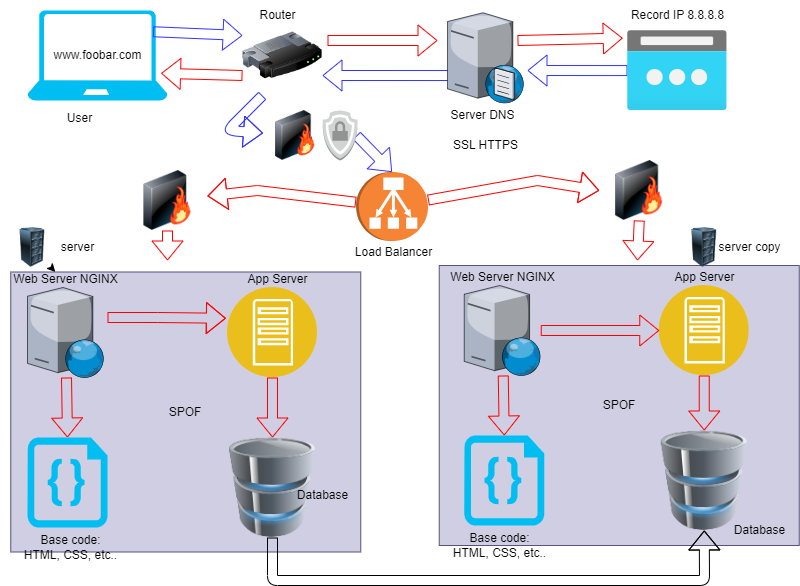

The diagram above was exported from draw.io. Its source (the exported page's mxGraphModel, read from the mxfile embedded in the PNG):
<mxGraphModel dx="832" dy="469" grid="1" gridSize="10" guides="1" tooltips="1" connect="1" arrows="1" fold="1" page="1" pageScale="1" pageWidth="827" pageHeight="1169" background="#ffffff" math="0" shadow="0">
  <root>
    <mxCell id="0" />
    <mxCell id="1" parent="0" />
    <mxCell id="2" value="" style="verticalLabelPosition=bottom;html=1;verticalAlign=top;align=center;strokeColor=none;fillColor=#00BEF2;shape=mxgraph.azure.laptop;pointerEvents=1;" parent="1" vertex="1">
      <mxGeometry x="30" y="20" width="140" height="90" as="geometry" />
    </mxCell>
    <mxCell id="40" style="edgeStyle=none;shape=flexArrow;html=1;strokeColor=#3333FF;fontColor=#000000;exitX=0.897;exitY=0.236;exitDx=0;exitDy=0;exitPerimeter=0;entryX=0;entryY=0.25;entryDx=0;entryDy=0;" parent="1" source="2" target="6" edge="1">
      <mxGeometry relative="1" as="geometry" />
    </mxCell>
    <mxCell id="4" value="www.foobar.com" style="text;html=1;align=center;verticalAlign=middle;resizable=0;points=[];autosize=1;strokeColor=none;fillColor=none;fontColor=#000000;" parent="1" vertex="1">
      <mxGeometry x="45" y="50" width="110" height="30" as="geometry" />
    </mxCell>
    <mxCell id="34" style="edgeStyle=none;shape=flexArrow;html=1;strokeColor=#FF0000;fontColor=#000000;" parent="1" source="5" target="61" edge="1">
      <mxGeometry relative="1" as="geometry">
        <Array as="points">
          <mxPoint x="260" y="200" />
        </Array>
      </mxGeometry>
    </mxCell>
    <mxCell id="35" style="edgeStyle=none;shape=flexArrow;html=1;strokeColor=#FF0000;fontColor=#000000;entryX=0;entryY=0.5;entryDx=0;entryDy=0;" parent="1" source="5" edge="1" target="66">
      <mxGeometry relative="1" as="geometry">
        <mxPoint x="600" y="230" as="targetPoint" />
        <Array as="points">
          <mxPoint x="540" y="190" />
        </Array>
      </mxGeometry>
    </mxCell>
    <mxCell id="5" value="" style="outlineConnect=0;dashed=0;verticalLabelPosition=bottom;verticalAlign=top;align=center;html=1;shape=mxgraph.aws3.classic_load_balancer;fillColor=#F58534;gradientColor=none;fontColor=#000000;rotation=90;" parent="1" vertex="1">
      <mxGeometry x="360" y="180" width="69" height="72" as="geometry" />
    </mxCell>
    <mxCell id="39" style="edgeStyle=none;shape=flexArrow;html=1;strokeColor=#3333FF;fontColor=#000000;exitX=0.25;exitY=1;exitDx=0;exitDy=0;" parent="1" source="6" target="67" edge="1">
      <mxGeometry relative="1" as="geometry">
        <mxPoint x="260" y="140" as="targetPoint" />
        <Array as="points">
          <mxPoint x="230" y="140" />
        </Array>
      </mxGeometry>
    </mxCell>
    <mxCell id="42" style="edgeStyle=none;shape=flexArrow;html=1;strokeColor=#FF0000;fontColor=#000000;" parent="1" edge="1">
      <mxGeometry relative="1" as="geometry">
        <mxPoint x="330" y="50" as="sourcePoint" />
        <mxPoint x="440" y="50" as="targetPoint" />
      </mxGeometry>
    </mxCell>
    <mxCell id="43" style="edgeStyle=none;shape=flexArrow;html=1;entryX=0.954;entryY=0.698;entryDx=0;entryDy=0;entryPerimeter=0;strokeColor=#FF0000;fontColor=#000000;exitX=0;exitY=0.75;exitDx=0;exitDy=0;" parent="1" source="6" target="2" edge="1">
      <mxGeometry relative="1" as="geometry" />
    </mxCell>
    <mxCell id="6" value="" style="image;html=1;image=img/lib/clip_art/networking/Router_128x128.png;fontColor=#000000;" parent="1" vertex="1">
      <mxGeometry x="245" y="25" width="80" height="80" as="geometry" />
    </mxCell>
    <mxCell id="36" style="edgeStyle=none;shape=flexArrow;html=1;entryX=-0.048;entryY=0.092;entryDx=0;entryDy=0;entryPerimeter=0;strokeColor=#FF0000;fontColor=#000000;" parent="1" target="8" edge="1">
      <mxGeometry relative="1" as="geometry">
        <mxPoint x="520" y="50" as="sourcePoint" />
      </mxGeometry>
    </mxCell>
    <mxCell id="38" style="edgeStyle=none;shape=flexArrow;html=1;entryX=1;entryY=0.75;entryDx=0;entryDy=0;strokeColor=#3333FF;fontColor=#000000;exitX=0.131;exitY=0.703;exitDx=0;exitDy=0;exitPerimeter=0;" parent="1" source="7" target="6" edge="1">
      <mxGeometry relative="1" as="geometry">
        <mxPoint x="440" y="85" as="sourcePoint" />
      </mxGeometry>
    </mxCell>
    <mxCell id="7" value="" style="verticalLabelPosition=bottom;sketch=0;aspect=fixed;html=1;verticalAlign=top;strokeColor=none;align=center;outlineConnect=0;shape=mxgraph.citrix.dns_server;fontColor=#000000;" parent="1" vertex="1">
      <mxGeometry x="450" y="20" width="76.5" height="92.5" as="geometry" />
    </mxCell>
    <mxCell id="37" style="edgeStyle=none;shape=flexArrow;html=1;strokeColor=#3333FF;fontColor=#000000;" parent="1" source="8" edge="1">
      <mxGeometry relative="1" as="geometry">
        <mxPoint x="530" y="80" as="targetPoint" />
      </mxGeometry>
    </mxCell>
    <mxCell id="8" value="" style="aspect=fixed;html=1;points=[];align=center;image;fontSize=12;image=img/lib/azure2/networking/Public_IP_Addresses.svg;fontColor=#000000;" parent="1" vertex="1">
      <mxGeometry x="630" y="40.25" width="99.69" height="79.75" as="geometry" />
    </mxCell>
    <mxCell id="9" value="SPOF" style="rounded=0;whiteSpace=wrap;html=1;fillColor=#d0cee2;strokeColor=#56517e;" parent="1" vertex="1">
      <mxGeometry x="13.25" y="281.5" width="350" height="280" as="geometry" />
    </mxCell>
    <mxCell id="10" value="SPOF" style="rounded=0;whiteSpace=wrap;html=1;fillColor=#d0cee2;strokeColor=#56517e;" parent="1" vertex="1">
      <mxGeometry x="441.75" y="275" width="360" height="280" as="geometry" />
    </mxCell>
    <mxCell id="12" value="" style="edgeStyle=none;html=1;fontColor=#000000;" parent="1" source="11" target="9" edge="1">
      <mxGeometry relative="1" as="geometry" />
    </mxCell>
    <mxCell id="11" value="" style="image;html=1;image=img/lib/clip_art/computers/Server_Rack_128x128.png;fontColor=#000000;" parent="1" vertex="1">
      <mxGeometry x="10" y="237" width="50" height="40" as="geometry" />
    </mxCell>
    <mxCell id="13" value="server" style="text;html=1;align=center;verticalAlign=middle;resizable=0;points=[];autosize=1;strokeColor=none;fillColor=none;fontColor=#000000;" parent="1" vertex="1">
      <mxGeometry x="50" y="242" width="60" height="30" as="geometry" />
    </mxCell>
    <mxCell id="16" value="" style="image;html=1;image=img/lib/clip_art/computers/Server_Rack_128x128.png;fontColor=#000000;" parent="1" vertex="1">
      <mxGeometry x="681.75" y="237" width="50" height="40" as="geometry" />
    </mxCell>
    <mxCell id="17" value="server copy" style="text;html=1;align=center;verticalAlign=middle;resizable=0;points=[];autosize=1;strokeColor=none;fillColor=none;fontColor=#000000;" parent="1" vertex="1">
      <mxGeometry x="706.75" y="242" width="90" height="30" as="geometry" />
    </mxCell>
    <mxCell id="26" style="edgeStyle=none;html=1;entryX=-0.018;entryY=0.342;entryDx=0;entryDy=0;fontColor=#000000;entryPerimeter=0;shape=flexArrow;strokeColor=#FF0000;" parent="1" target="20" edge="1">
      <mxGeometry relative="1" as="geometry">
        <Array as="points">
          <mxPoint x="160" y="327" />
        </Array>
        <mxPoint x="110" y="327" as="sourcePoint" />
      </mxGeometry>
    </mxCell>
    <mxCell id="29" style="edgeStyle=none;shape=flexArrow;html=1;entryX=0.5;entryY=0;entryDx=0;entryDy=0;entryPerimeter=0;strokeColor=#FF0000;fontColor=#000000;" parent="1" source="18" target="22" edge="1">
      <mxGeometry relative="1" as="geometry" />
    </mxCell>
    <mxCell id="18" value="" style="verticalLabelPosition=bottom;sketch=0;aspect=fixed;html=1;verticalAlign=top;strokeColor=none;align=center;outlineConnect=0;shape=mxgraph.citrix.web_server;fontColor=#000000;" parent="1" vertex="1">
      <mxGeometry x="30" y="297" width="76.5" height="90" as="geometry" />
    </mxCell>
    <mxCell id="31" style="edgeStyle=none;shape=flexArrow;html=1;entryX=0.5;entryY=0;entryDx=0;entryDy=0;entryPerimeter=0;strokeColor=#FF0000;fontColor=#000000;" parent="1" source="19" target="23" edge="1">
      <mxGeometry relative="1" as="geometry" />
    </mxCell>
    <mxCell id="32" style="edgeStyle=none;shape=flexArrow;html=1;strokeColor=#FF0000;fontColor=#000000;" parent="1" source="19" target="21" edge="1">
      <mxGeometry relative="1" as="geometry" />
    </mxCell>
    <mxCell id="19" value="" style="verticalLabelPosition=bottom;sketch=0;aspect=fixed;html=1;verticalAlign=top;strokeColor=none;align=center;outlineConnect=0;shape=mxgraph.citrix.web_server;fontColor=#000000;" parent="1" vertex="1">
      <mxGeometry x="466.75" y="295" width="76.5" height="90" as="geometry" />
    </mxCell>
    <mxCell id="28" style="edgeStyle=none;html=1;entryX=0.5;entryY=0;entryDx=0;entryDy=0;fontColor=#000000;shape=flexArrow;strokeColor=#FF0000;" parent="1" source="20" target="24" edge="1">
      <mxGeometry relative="1" as="geometry" />
    </mxCell>
    <mxCell id="20" value="" style="aspect=fixed;perimeter=ellipsePerimeter;html=1;align=center;shadow=0;dashed=0;fontColor=#4277BB;labelBackgroundColor=#ffffff;fontSize=12;spacingTop=3;image;image=img/lib/ibm/applications/app_server.svg;" parent="1" vertex="1">
      <mxGeometry x="230" y="297" width="90" height="90" as="geometry" />
    </mxCell>
    <mxCell id="33" style="edgeStyle=none;shape=flexArrow;html=1;entryX=0.5;entryY=0;entryDx=0;entryDy=0;strokeColor=#FF0000;fontColor=#000000;" parent="1" source="21" target="25" edge="1">
      <mxGeometry relative="1" as="geometry" />
    </mxCell>
    <mxCell id="21" value="" style="aspect=fixed;perimeter=ellipsePerimeter;html=1;align=center;shadow=0;dashed=0;fontColor=#4277BB;labelBackgroundColor=#ffffff;fontSize=12;spacingTop=3;image;image=img/lib/ibm/applications/app_server.svg;" parent="1" vertex="1">
      <mxGeometry x="661.75" y="295" width="90" height="90" as="geometry" />
    </mxCell>
    <mxCell id="22" value="" style="verticalLabelPosition=bottom;html=1;verticalAlign=top;align=center;strokeColor=none;fillColor=#00BEF2;shape=mxgraph.azure.code_file;pointerEvents=1;fontColor=#000000;" parent="1" vertex="1">
      <mxGeometry x="30" y="447" width="80" height="90" as="geometry" />
    </mxCell>
    <mxCell id="23" value="" style="verticalLabelPosition=bottom;html=1;verticalAlign=top;align=center;strokeColor=none;fillColor=#00BEF2;shape=mxgraph.azure.code_file;pointerEvents=1;fontColor=#000000;" parent="1" vertex="1">
      <mxGeometry x="466.75" y="445" width="80" height="90" as="geometry" />
    </mxCell>
    <mxCell id="30" style="edgeStyle=none;shape=flexArrow;html=1;strokeColor=#000000;fontColor=#000000;entryX=0.5;entryY=1;entryDx=0;entryDy=0;" parent="1" source="24" target="25" edge="1">
      <mxGeometry relative="1" as="geometry">
        <mxPoint x="720" y="560" as="targetPoint" />
        <Array as="points">
          <mxPoint x="275" y="590" />
          <mxPoint x="707" y="590" />
        </Array>
      </mxGeometry>
    </mxCell>
    <mxCell id="24" value="" style="image;html=1;image=img/lib/clip_art/computers/Database_128x128.png;fontColor=#000000;" parent="1" vertex="1">
      <mxGeometry x="225" y="447" width="100" height="100" as="geometry" />
    </mxCell>
    <mxCell id="25" value="" style="image;html=1;image=img/lib/clip_art/computers/Database_128x128.png;fontColor=#000000;" parent="1" vertex="1">
      <mxGeometry x="656.75" y="440" width="100" height="100" as="geometry" />
    </mxCell>
    <mxCell id="44" value="User" style="text;html=1;align=center;verticalAlign=middle;resizable=0;points=[];autosize=1;strokeColor=none;fillColor=none;fontColor=#000000;" parent="1" vertex="1">
      <mxGeometry x="56.5" y="112.5" width="50" height="30" as="geometry" />
    </mxCell>
    <mxCell id="45" value="Router" style="text;html=1;align=center;verticalAlign=middle;resizable=0;points=[];autosize=1;strokeColor=none;fillColor=none;fontColor=#000000;" parent="1" vertex="1">
      <mxGeometry x="250" y="10" width="60" height="30" as="geometry" />
    </mxCell>
    <mxCell id="46" value="Server DNS" style="text;html=1;align=center;verticalAlign=middle;resizable=0;points=[];autosize=1;strokeColor=none;fillColor=none;fontColor=#000000;" parent="1" vertex="1">
      <mxGeometry x="440" y="110" width="90" height="30" as="geometry" />
    </mxCell>
    <mxCell id="47" value="Record IP 8.8.8.8" style="text;html=1;align=center;verticalAlign=middle;resizable=0;points=[];autosize=1;strokeColor=none;fillColor=none;fontColor=#000000;" parent="1" vertex="1">
      <mxGeometry x="619.85" y="10" width="120" height="30" as="geometry" />
    </mxCell>
    <mxCell id="48" value="Load Balancer" style="text;html=1;align=center;verticalAlign=middle;resizable=0;points=[];autosize=1;strokeColor=none;fillColor=none;fontColor=#000000;" parent="1" vertex="1">
      <mxGeometry x="345.5" y="247" width="100" height="30" as="geometry" />
    </mxCell>
    <mxCell id="49" value="Web Server NGINX" style="text;html=1;align=center;verticalAlign=middle;resizable=0;points=[];autosize=1;strokeColor=none;fillColor=none;fontColor=#000000;" parent="1" vertex="1">
      <mxGeometry x="3.25" y="274" width="130" height="30" as="geometry" />
    </mxCell>
    <mxCell id="50" value="Web Server NGINX" style="text;html=1;align=center;verticalAlign=middle;resizable=0;points=[];autosize=1;strokeColor=none;fillColor=none;fontColor=#000000;" parent="1" vertex="1">
      <mxGeometry x="440" y="272" width="130" height="30" as="geometry" />
    </mxCell>
    <mxCell id="51" value="App Server" style="text;html=1;align=center;verticalAlign=middle;resizable=0;points=[];autosize=1;strokeColor=none;fillColor=none;fontColor=#000000;" parent="1" vertex="1">
      <mxGeometry x="240" y="274" width="80" height="30" as="geometry" />
    </mxCell>
    <mxCell id="52" value="App Server" style="text;html=1;align=center;verticalAlign=middle;resizable=0;points=[];autosize=1;strokeColor=none;fillColor=none;fontColor=#000000;" parent="1" vertex="1">
      <mxGeometry x="666.75" y="272" width="80" height="30" as="geometry" />
    </mxCell>
    <mxCell id="53" value="Database" style="text;html=1;align=center;verticalAlign=middle;resizable=0;points=[];autosize=1;strokeColor=none;fillColor=none;fontColor=#000000;" parent="1" vertex="1">
      <mxGeometry x="290" y="490" width="70" height="30" as="geometry" />
    </mxCell>
    <mxCell id="54" value="Database" style="text;html=1;align=center;verticalAlign=middle;resizable=0;points=[];autosize=1;strokeColor=none;fillColor=none;fontColor=#000000;" parent="1" vertex="1">
      <mxGeometry x="726.75" y="525" width="70" height="30" as="geometry" />
    </mxCell>
    <mxCell id="55" value="Base code:&lt;br&gt;HTML, CSS, etc.." style="text;html=1;align=center;verticalAlign=middle;resizable=0;points=[];autosize=1;strokeColor=none;fillColor=none;fontColor=#000000;" parent="1" vertex="1">
      <mxGeometry x="13.25" y="537" width="120" height="40" as="geometry" />
    </mxCell>
    <mxCell id="56" value="Base code:&lt;br&gt;HTML, CSS, etc.." style="text;html=1;align=center;verticalAlign=middle;resizable=0;points=[];autosize=1;strokeColor=none;fillColor=none;fontColor=#000000;" parent="1" vertex="1">
      <mxGeometry x="441.75" y="535" width="120" height="40" as="geometry" />
    </mxCell>
    <mxCell id="68" style="edgeStyle=none;shape=flexArrow;html=1;entryX=0;entryY=0.5;entryDx=0;entryDy=0;entryPerimeter=0;strokeColor=#3333FF;fontColor=#000000;exitX=0.97;exitY=0.5;exitDx=0;exitDy=0;exitPerimeter=0;" edge="1" parent="1" source="70" target="5">
      <mxGeometry relative="1" as="geometry">
        <mxPoint x="354.5717135441166" y="154.45180594924034" as="sourcePoint" />
      </mxGeometry>
    </mxCell>
    <mxCell id="60" value="SSL HTTPS" style="text;html=1;align=center;verticalAlign=middle;resizable=0;points=[];autosize=1;strokeColor=none;fillColor=none;fontColor=#000000;" vertex="1" parent="1">
      <mxGeometry x="443.25" y="140" width="90" height="30" as="geometry" />
    </mxCell>
    <mxCell id="62" style="edgeStyle=none;html=1;fontColor=#000000;shape=flexArrow;strokeColor=#FF0000;" edge="1" parent="1" source="61">
      <mxGeometry relative="1" as="geometry">
        <mxPoint x="170" y="270" as="targetPoint" />
      </mxGeometry>
    </mxCell>
    <mxCell id="61" value="" style="image;html=1;image=img/lib/clip_art/networking/Firewall-page1_128x128.png;fontColor=#000000;" vertex="1" parent="1">
      <mxGeometry x="130" y="180" width="80" height="60" as="geometry" />
    </mxCell>
    <mxCell id="65" style="edgeStyle=none;html=1;fontColor=#000000;shape=flexArrow;strokeColor=#FF0000;exitX=0.5;exitY=1;exitDx=0;exitDy=0;" edge="1" parent="1" source="66">
      <mxGeometry relative="1" as="geometry">
        <mxPoint x="640" y="270" as="targetPoint" />
        <mxPoint x="640" y="251.5" as="sourcePoint" />
      </mxGeometry>
    </mxCell>
    <mxCell id="66" value="" style="image;html=1;image=img/lib/clip_art/networking/Firewall-page1_128x128.png;fontColor=#000000;" vertex="1" parent="1">
      <mxGeometry x="601.75" y="170" width="80" height="60" as="geometry" />
    </mxCell>
    <mxCell id="67" value="" style="image;html=1;image=img/lib/clip_art/networking/Firewall-page1_128x128.png;fontColor=#000000;" vertex="1" parent="1">
      <mxGeometry x="265.5" y="120" width="64.5" height="50" as="geometry" />
    </mxCell>
    <mxCell id="70" value="" style="outlineConnect=0;dashed=0;verticalLabelPosition=bottom;verticalAlign=top;align=center;html=1;shape=mxgraph.aws3.ssl_padlock;fillColor=#D2D3D3;gradientColor=none;fontColor=#000000;" vertex="1" parent="1">
      <mxGeometry x="325" y="120" width="35" height="50" as="geometry" />
    </mxCell>
  </root>
</mxGraphModel>